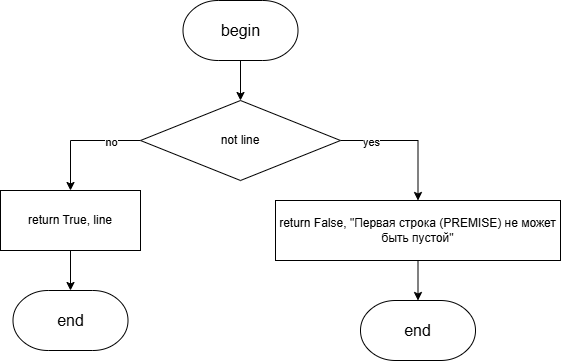

The diagram above was exported from draw.io. Its source (the exported page's mxGraphModel, read from the mxfile embedded in the PNG):
<mxGraphModel dx="2068" dy="1201" grid="1" gridSize="10" guides="1" tooltips="1" connect="1" arrows="1" fold="1" page="1" pageScale="1" pageWidth="850" pageHeight="1100" math="0" shadow="0">
  <root>
    <mxCell id="0" />
    <mxCell id="1" parent="0" />
    <mxCell id="DqOdBGqtDrdmmYmtmj6T-1" value="&lt;font style=&quot;font-size: 16px;&quot;&gt;begin&lt;/font&gt;" style="strokeWidth=1;html=1;shape=mxgraph.flowchart.terminator;whiteSpace=wrap;" parent="1" vertex="1">
      <mxGeometry x="312.5" y="30" width="115" height="60" as="geometry" />
    </mxCell>
    <mxCell id="DqOdBGqtDrdmmYmtmj6T-2" value="&lt;font style=&quot;font-size: 16px;&quot;&gt;end&lt;/font&gt;" style="strokeWidth=1;html=1;shape=mxgraph.flowchart.terminator;whiteSpace=wrap;" parent="1" vertex="1">
      <mxGeometry x="490" y="330" width="115" height="60" as="geometry" />
    </mxCell>
    <mxCell id="DqOdBGqtDrdmmYmtmj6T-3" style="edgeStyle=orthogonalEdgeStyle;rounded=0;orthogonalLoop=1;jettySize=auto;html=1;entryX=0.5;entryY=0;entryDx=0;entryDy=0;" parent="1" source="DqOdBGqtDrdmmYmtmj6T-1" target="DqOdBGqtDrdmmYmtmj6T-8" edge="1">
      <mxGeometry relative="1" as="geometry">
        <mxPoint x="370" y="180" as="sourcePoint" />
      </mxGeometry>
    </mxCell>
    <mxCell id="DqOdBGqtDrdmmYmtmj6T-4" style="edgeStyle=orthogonalEdgeStyle;rounded=0;orthogonalLoop=1;jettySize=auto;html=1;exitX=1;exitY=0.5;exitDx=0;exitDy=0;" parent="1" source="DqOdBGqtDrdmmYmtmj6T-8" target="DqOdBGqtDrdmmYmtmj6T-9" edge="1">
      <mxGeometry relative="1" as="geometry" />
    </mxCell>
    <mxCell id="DqOdBGqtDrdmmYmtmj6T-5" value="yes" style="edgeLabel;html=1;align=center;verticalAlign=middle;resizable=0;points=[];" parent="DqOdBGqtDrdmmYmtmj6T-4" vertex="1" connectable="0">
      <mxGeometry x="-0.5609" y="-1" relative="1" as="geometry">
        <mxPoint as="offset" />
      </mxGeometry>
    </mxCell>
    <mxCell id="DqOdBGqtDrdmmYmtmj6T-6" style="edgeStyle=orthogonalEdgeStyle;rounded=0;orthogonalLoop=1;jettySize=auto;html=1;exitX=0;exitY=0.5;exitDx=0;exitDy=0;" parent="1" source="DqOdBGqtDrdmmYmtmj6T-8" target="DqOdBGqtDrdmmYmtmj6T-12" edge="1">
      <mxGeometry relative="1" as="geometry" />
    </mxCell>
    <mxCell id="DqOdBGqtDrdmmYmtmj6T-7" value="no" style="edgeLabel;html=1;align=center;verticalAlign=middle;resizable=0;points=[];" parent="DqOdBGqtDrdmmYmtmj6T-6" vertex="1" connectable="0">
      <mxGeometry x="-0.502" y="1" relative="1" as="geometry">
        <mxPoint as="offset" />
      </mxGeometry>
    </mxCell>
    <mxCell id="DqOdBGqtDrdmmYmtmj6T-8" value="not line" style="rhombus;whiteSpace=wrap;html=1;" parent="1" vertex="1">
      <mxGeometry x="270" y="130" width="200" height="80" as="geometry" />
    </mxCell>
    <mxCell id="DqOdBGqtDrdmmYmtmj6T-9" value="return False, &quot;Первая строка (PREMISE) не может быть пустой&quot;" style="rounded=0;whiteSpace=wrap;html=1;" parent="1" vertex="1">
      <mxGeometry x="405" y="230" width="285" height="60" as="geometry" />
    </mxCell>
    <mxCell id="DqOdBGqtDrdmmYmtmj6T-10" style="edgeStyle=orthogonalEdgeStyle;rounded=0;orthogonalLoop=1;jettySize=auto;html=1;exitX=0.5;exitY=1;exitDx=0;exitDy=0;entryX=0.5;entryY=0;entryDx=0;entryDy=0;entryPerimeter=0;" parent="1" source="DqOdBGqtDrdmmYmtmj6T-9" target="DqOdBGqtDrdmmYmtmj6T-2" edge="1">
      <mxGeometry relative="1" as="geometry" />
    </mxCell>
    <mxCell id="DqOdBGqtDrdmmYmtmj6T-11" style="edgeStyle=orthogonalEdgeStyle;rounded=0;orthogonalLoop=1;jettySize=auto;html=1;exitX=0.5;exitY=1;exitDx=0;exitDy=0;" parent="1" source="DqOdBGqtDrdmmYmtmj6T-12" target="DqOdBGqtDrdmmYmtmj6T-13" edge="1">
      <mxGeometry relative="1" as="geometry">
        <mxPoint x="200" y="380" as="targetPoint" />
      </mxGeometry>
    </mxCell>
    <mxCell id="DqOdBGqtDrdmmYmtmj6T-12" value="return True, line" style="rounded=0;whiteSpace=wrap;html=1;" parent="1" vertex="1">
      <mxGeometry x="130" y="220" width="140" height="60" as="geometry" />
    </mxCell>
    <mxCell id="DqOdBGqtDrdmmYmtmj6T-13" value="&lt;font style=&quot;font-size: 16px;&quot;&gt;end&lt;/font&gt;" style="strokeWidth=1;html=1;shape=mxgraph.flowchart.terminator;whiteSpace=wrap;" parent="1" vertex="1">
      <mxGeometry x="142.5" y="320" width="115" height="60" as="geometry" />
    </mxCell>
  </root>
</mxGraphModel>